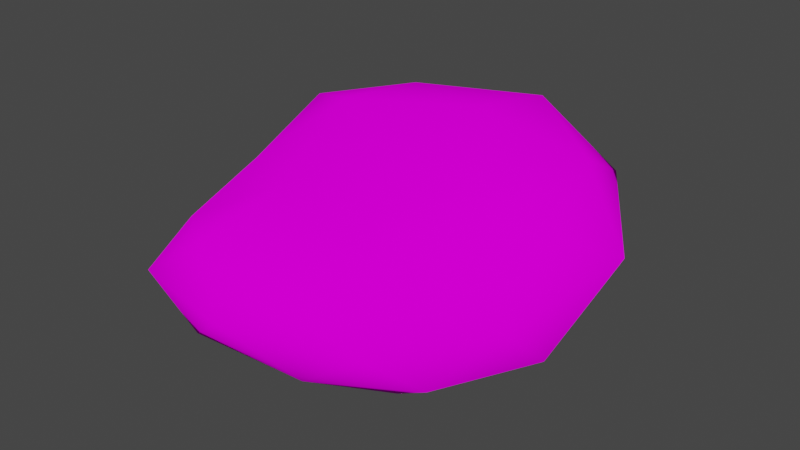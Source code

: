 # Source: Dirt_Blob.blend  (saved by Blender 3.2.14; exported with 4.5.12 LTS)
import bpy
from mathutils import Matrix  # noqa: F401  (used for matrix-valued properties, if any)

bpy.ops.wm.read_factory_settings(use_empty=True)
scene = bpy.context.scene
scene.name = 'Scene'

# ---- collections
col_collection = bpy.data.collections.new('Collection'); scene.collection.children.link(col_collection)

# ---- images (referenced by path relative to the original .blend; pixels are not part of the script)
import os
ASSET_DIR = os.environ.get("B2B_ASSET_DIR", "")  # directory of the original .blend (textures are referenced by path, not embedded)
HERE = os.path.dirname(os.path.abspath(__file__))  # packed textures are extracted next to this script under _unpacked/

def load_image(name, relpath, width, height, colorspace="sRGB"):
    """Load a texture the original file referenced (path relative to the .blend, or extracted next to this script)."""
    p = next((c for c in (os.path.join(HERE, relpath), os.path.join(ASSET_DIR, relpath)) if relpath and os.path.exists(c)), "")
    if p:
        img = bpy.data.images.load(p, check_existing=True)
        img.name = name
    else:  # same state as the original file: an image datablock whose file is absent (Cycles renders it pink)
        img = bpy.data.images.new(name, width, height)
        img.source = "FILE"
        img.filepath = "//" + (relpath or name)
    img.colorspace_settings.name = colorspace
    return img
img_colorsheet_png = load_image('ColorSheet.png', 'Textures/ColorSheet.png', 1024, 1024, 'sRGB')

# ---- materials (node trees are filled in below, after node groups)
mat_basematerial = bpy.data.materials.new('BaseMaterial')
mat_basematerial.use_transparent_shadow = False

# ---- material node trees
mat_basematerial.use_nodes = True; mat_basematerial.node_tree.nodes.clear()
_N = mat_basematerial.node_tree.nodes; _L = mat_basematerial.node_tree.links
n0 = _N.new('ShaderNodeOutputMaterial'); n0.name = 'Material Output'; n0.location = (300, 300)
n1 = _N.new('ShaderNodeBsdfDiffuse'); n1.name = 'Diffuse BSDF'; n1.location = (10, 300)
n1.inputs[1].default_value = 0.5
n2 = _N.new('ShaderNodeTexImage'); n2.name = 'Image Texture'; n2.location = (-280, 260)
n2.image = img_colorsheet_png
_L.new(n1.outputs[0], n0.inputs[0])
_L.new(n2.outputs[0], n1.inputs[0])
n0.is_active_output = True

# ---- world
world_world = bpy.data.worlds.new('World'); scene.world = world_world
world_world.use_nodes = True; world_world.node_tree.nodes.clear()
_N = world_world.node_tree.nodes; _L = world_world.node_tree.links
n0 = _N.new('ShaderNodeOutputWorld'); n0.name = 'World Output'; n0.location = (300, 300)
n1 = _N.new('ShaderNodeBackground'); n1.name = 'Background'; n1.location = (10, 300)
n1.inputs[0].default_value = (0.05088, 0.05088, 0.05088, 1.0)
_L.new(n1.outputs[0], n0.inputs[0])
n0.is_active_output = True
world_world.color = (0.05088, 0.05088, 0.05088)
world_world.use_sun_shadow = False
world_world.sun_shadow_jitter_overblur = 0.0

# ---- meshes
me_icosphere = bpy.data.meshes.new('Icosphere')
me_icosphere.from_pydata([(0.1308, -0.8523, -2.655), (3.922, -3.384, -1.443), (-1.548, -4.888, -1.482), (-4.43, -0.8691, -1.417), (-3.366, 4.703, -1.214), (4.947, 2.435, -0.6159), (1.372, -4.633, 0.2969), (-3.249, -3.391, 0.3864), (-4.61, 2.511, 1.471), (1.283, 4.633, 2.212), (4.965, -0.6648, 1.513), (0.2423, -0.2711, 1.867), (-0.6823, -2.944, -2.371), (2.623, -2.778, -2.406), (1.301, -4.427, -1.775), (5.388, -1.205, -1.169), (3.126, 0.8462, -2.07), (-3.046, -1.013, -2.396), (-3.064, -3.197, -1.764), (-2.08, 2.335, -2.551), (-5.318, 2.333, -1.572), (1.334, 4.623, -1.03), (5.081, -2.346, -0.01707), (5.875, 1.05, 0.5651), (-0.1922, -5.478, -0.4303), (3.163, -4.511, -0.4513), (-4.083, -2.407, -0.5562), (-3.002, -4.986, -0.3046), (-4.751, 4.105, 0.1995), (-5.346, 1.151, 0.04795), (3.718, 4.372, 0.8854), (-1.237, 5.757, 0.5891), (3.635, -3.031, 0.8273), (-1.448, -4.637, 0.8297), (-3.896, -0.613, 0.7902), (-2.462, 4.081, 1.853), (4.067, 2.313, 1.978), (0.9254, -2.872, 1.094), (3.017, -0.5218, 2.161), (-1.762, -1.908, 1.092), (-2.564, 1.349, 2.165), (0.8636, 2.384, 2.462)], [], [(0, 13, 12), (1, 13, 15), (0, 12, 17), (0, 17, 19), (0, 19, 16), (1, 15, 22), (2, 14, 24), (3, 18, 26), (4, 20, 28), (5, 21, 30), (1, 22, 25), (2, 24, 27), (3, 26, 29), (4, 28, 31), (5, 30, 23), (6, 32, 37), (7, 33, 39), (8, 34, 40), (9, 35, 41), (10, 36, 38), (38, 41, 11), (38, 36, 41), (36, 9, 41), (41, 40, 11), (41, 35, 40), (35, 8, 40), (40, 39, 11), (40, 34, 39), (34, 7, 39), (39, 37, 11), (39, 33, 37), (33, 6, 37), (37, 38, 11), (37, 32, 38), (32, 10, 38), (23, 36, 10), (23, 30, 36), (30, 9, 36), (31, 35, 9), (31, 28, 35), (28, 8, 35), (29, 34, 8), (29, 26, 34), (26, 7, 34), (27, 33, 7), (27, 24, 33), (24, 6, 33), (25, 32, 6), (25, 22, 32), (22, 10, 32), (30, 31, 9), (30, 21, 31), (21, 4, 31), (28, 29, 8), (28, 20, 29), (20, 3, 29), (26, 27, 7), (26, 18, 27), (18, 2, 27), (24, 25, 6), (24, 14, 25), (14, 1, 25), (22, 23, 10), (22, 15, 23), (15, 5, 23), (16, 21, 5), (16, 19, 21), (19, 4, 21), (19, 20, 4), (19, 17, 20), (17, 3, 20), (17, 18, 3), (17, 12, 18), (12, 2, 18), (15, 16, 5), (15, 13, 16), (13, 0, 16), (12, 14, 2), (12, 13, 14), (13, 1, 14)])
me_icosphere.polygons.foreach_set('use_smooth', [True] * 80)
_uv = me_icosphere.uv_layers.new(name='UVMap')
_uv.uv.foreach_set('vector', [0.44, 0.6915, 0.44, 0.6915, 0.44, 0.6915, 0.44, 0.6915, 0.44, 0.6915, 0.44, 0.6915, 0.44, 0.6915, 0.44, 0.6915, 0.44, 0.6915, 0.44, 0.6915, 0.44, 0.6915, 0.44, 0.6915, 0.44, 0.6915, 0.44, 0.6915, 0.44, 0.6915, 0.44, 0.6915, 0.44, 0.6915, 0.44, 0.6915, 0.44, 0.6915, 0.44, 0.6915, 0.44, 0.6915, 0.44, 0.6915, 0.44, 0.6915, 0.44, 0.6915, 0.44, 0.6915, 0.44, 0.6915, 0.44, 0.6915, 0.44, 0.6915, 0.44, 0.6915, 0.44, 0.6915, 0.44, 0.6915, 0.44, 0.6915, 0.44, 0.6915, 0.44, 0.6915, 0.44, 0.6915, 0.44, 0.6915, 0.44, 0.6915, 0.44, 0.6915, 0.44, 0.6915, 0.44, 0.6915, 0.44, 0.6915, 0.44, 0.6915, 0.44, 0.6915, 0.44, 0.6915, 0.44, 0.6915, 0.44, 0.6915, 0.44, 0.6915, 0.44, 0.6915, 0.44, 0.6915, 0.44, 0.6915, 0.44, 0.6915, 0.44, 0.6915, 0.44, 0.6915, 0.44, 0.6915, 0.44, 0.6915, 0.44, 0.6915, 0.44, 0.6915, 0.44, 0.6915, 0.44, 0.6915, 0.44, 0.6915, 0.44, 0.6915, 0.44, 0.6915, 0.44, 0.6915, 0.44, 0.6915, 0.44, 0.6915, 0.44, 0.6915, 0.44, 0.6915, 0.44, 0.6915, 0.44, 0.6915, 0.44, 0.6915, 0.44, 0.6915, 0.44, 0.6915, 0.44, 0.6915, 0.44, 0.6915, 0.44, 0.6915, 0.44, 0.6915, 0.44, 0.6915, 0.44, 0.6915, 0.44, 0.6915, 0.44, 0.6915, 0.44, 0.6915, 0.44, 0.6915, 0.44, 0.6915, 0.44, 0.6915, 0.44, 0.6915, 0.44, 0.6915, 0.44, 0.6915, 0.44, 0.6915, 0.44, 0.6915, 0.44, 0.6915, 0.44, 0.6915, 0.44, 0.6915, 0.44, 0.6915, 0.44, 0.6915, 0.44, 0.6915, 0.44, 0.6915, 0.44, 0.6915, 0.44, 0.6915, 0.44, 0.6915, 0.44, 0.6915, 0.44, 0.6915, 0.44, 0.6915, 0.44, 0.6915, 0.44, 0.6915, 0.44, 0.6915, 0.44, 0.6915, 0.44, 0.6915, 0.44, 0.6915, 0.44, 0.6915, 0.44, 0.6915, 0.44, 0.6915, 0.44, 0.6915, 0.44, 0.6915, 0.44, 0.6915, 0.44, 0.6915, 0.44, 0.6915, 0.44, 0.6915, 0.44, 0.6915, 0.44, 0.6915, 0.44, 0.6915, 0.44, 0.6915, 0.44, 0.6915, 0.44, 0.6915, 0.44, 0.6915, 0.44, 0.6915, 0.44, 0.6915, 0.44, 0.6915, 0.44, 0.6915, 0.44, 0.6915, 0.44, 0.6915, 0.44, 0.6915, 0.44, 0.6915, 0.44, 0.6915, 0.44, 0.6915, 0.44, 0.6915, 0.44, 0.6915, 0.44, 0.6915, 0.44, 0.6915, 0.44, 0.6915, 0.44, 0.6915, 0.44, 0.6915, 0.44, 0.6915, 0.44, 0.6915, 0.44, 0.6915, 0.44, 0.6915, 0.44, 0.6915, 0.44, 0.6915, 0.44, 0.6915, 0.44, 0.6915, 0.44, 0.6915, 0.44, 0.6915, 0.44, 0.6915, 0.44, 0.6915, 0.44, 0.6915, 0.44, 0.6915, 0.44, 0.6915, 0.44, 0.6915, 0.44, 0.6915, 0.44, 0.6915, 0.44, 0.6915, 0.44, 0.6915, 0.44, 0.6915, 0.44, 0.6915, 0.44, 0.6915, 0.44, 0.6915, 0.44, 0.6915, 0.44, 0.6915, 0.44, 0.6915, 0.44, 0.6915, 0.44, 0.6915, 0.44, 0.6915, 0.44, 0.6915, 0.44, 0.6915, 0.44, 0.6915, 0.44, 0.6915, 0.44, 0.6915, 0.44, 0.6915, 0.44, 0.6915, 0.44, 0.6915, 0.44, 0.6915, 0.44, 0.6915, 0.44, 0.6915, 0.44, 0.6915, 0.44, 0.6915, 0.44, 0.6915, 0.44, 0.6915, 0.44, 0.6915, 0.44, 0.6915, 0.44, 0.6915, 0.44, 0.6915, 0.44, 0.6915, 0.44, 0.6915, 0.44, 0.6915, 0.44, 0.6915, 0.44, 0.6915, 0.44, 0.6915, 0.44, 0.6915, 0.44, 0.6915, 0.44, 0.6915, 0.44, 0.6915, 0.44, 0.6915, 0.44, 0.6915, 0.44, 0.6915, 0.44, 0.6915, 0.44, 0.6915, 0.44, 0.6915, 0.44, 0.6915, 0.44, 0.6915, 0.44, 0.6915, 0.44, 0.6915, 0.44, 0.6915, 0.44, 0.6915, 0.44, 0.6915, 0.44, 0.6915, 0.44, 0.6915, 0.44, 0.6915, 0.44, 0.6915, 0.44, 0.6915, 0.44, 0.6915, 0.44, 0.6915, 0.44, 0.6915, 0.44, 0.6915, 0.44, 0.6915, 0.44, 0.6915, 0.44, 0.6915, 0.44, 0.6915, 0.44, 0.6915, 0.44, 0.6915, 0.44, 0.6915, 0.44, 0.6915, 0.44, 0.6915, 0.44, 0.6915, 0.44, 0.6915, 0.44, 0.6915, 0.44, 0.6915, 0.44, 0.6915, 0.44, 0.6915, 0.44, 0.6915, 0.44, 0.6915, 0.44, 0.6915])
me_icosphere.materials.append(mat_basematerial)
me_icosphere.update()

# ---- objects
ob_dirt_blob = bpy.data.objects.new('Dirt_Blob', me_icosphere)

# ---- transforms, parenting, visibility, modifiers, constraints
ob_dirt_blob.location = (0.0, 0.0, 0.0)

# ---- collection membership
col_collection.objects.link(ob_dirt_blob)

# ---- scene / render settings (as saved in the file)
scene.frame_start = 1; scene.frame_end = 250; scene.frame_set(1)
scene.render.engine = 'BLENDER_EEVEE_NEXT'
scene.cycles.sampling_pattern = 'TABULATED_SOBOL'
scene.cycles.use_light_tree = False
scene.view_settings.view_transform = 'Filmic'
bpy.context.view_layer.update()

# ---- added for rendering (the .blend has no active camera and no usable light): camera, sun
cam_auto = bpy.data.cameras.new('AutoCamera')
cam_auto.lens = 50.0
cam_auto.sensor_width = 36.0
cam_auto.clip_end = 1000.0
ob_auto_camera = bpy.data.objects.new('AutoCamera', cam_auto)
scene.collection.objects.link(ob_auto_camera)
ob_auto_camera.location = (15.6995, -18.3828, 12.2512)
ob_auto_camera.rotation_euler = (1.09748, -7.21219e-08, 0.694738)
scene.camera = ob_auto_camera
light_auto_sun = bpy.data.lights.new('AutoSun', 'SUN')
light_auto_sun.energy = 3.0
light_auto_sun.angle = 0.0523599
ob_auto_sun = bpy.data.objects.new('AutoSun', light_auto_sun)
scene.collection.objects.link(ob_auto_sun)
ob_auto_sun.rotation_euler = (0.872665, 0.174533, 0.523599)
bpy.context.view_layer.update()
